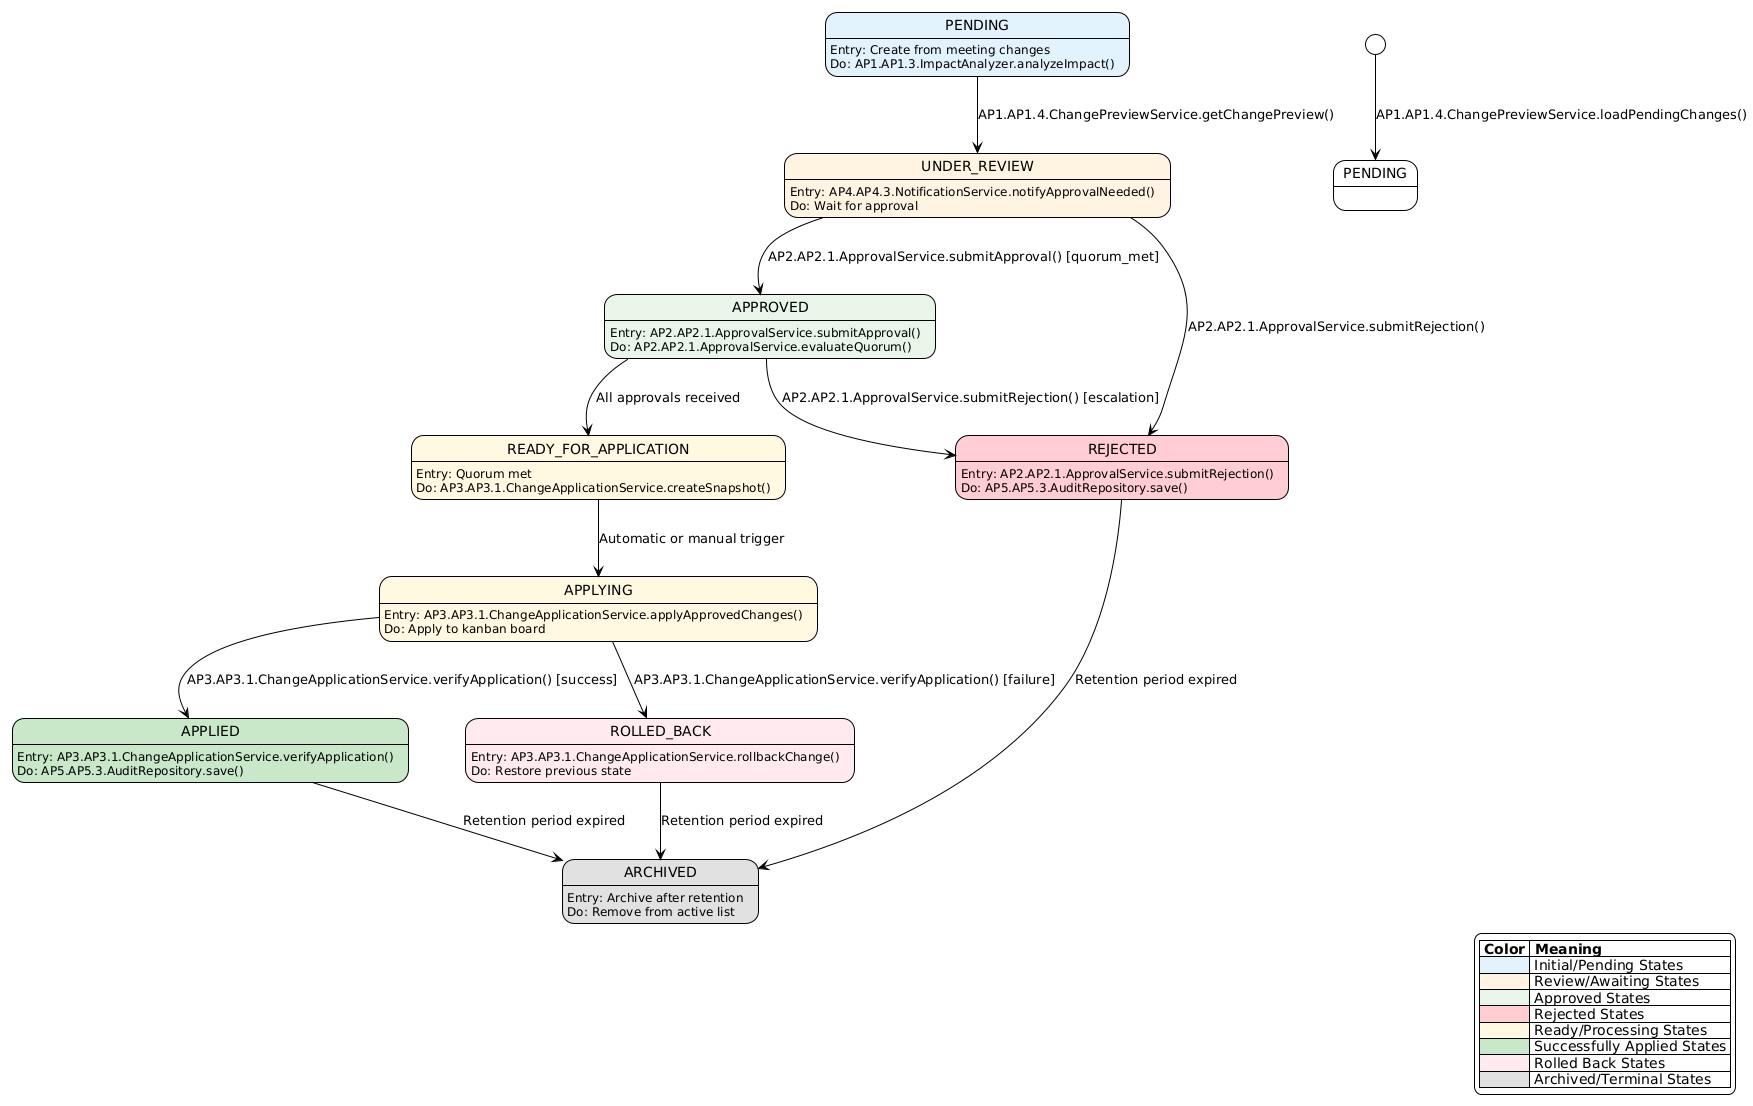

The diagram above was rendered by PlantUML. Its source (embedded in the PNG):
@startuml
!theme plain
skinparam backgroundColor #FEFEFE

' ==================== LEGEND ====================
legend right
    |= Color |= Meaning |
    | <#E3F2FD> | Initial/Pending States |
    | <#FFF3E0> | Review/Awaiting States |
    | <#E8F5E9> | Approved States |
    | <#FFCDD2> | Rejected States |
    | <#FFF8E1> | Ready/Processing States |
    | <#C8E6C9> | Successfully Applied States |
    | <#FFEBEE> | Rolled Back States |
    | <#E0E0E0> | Archived/Terminal States |
endlegend

[*] --> PENDING : AP1.AP1.4.ChangePreviewService.loadPendingChanges()

state "PENDING" as P #E3F2FD {
    P : Entry: Create from meeting changes
    P : Do: AP1.AP1.3.ImpactAnalyzer.analyzeImpact()
}

state "UNDER_REVIEW" as UR #FFF3E0 {
    UR : Entry: AP4.AP4.3.NotificationService.notifyApprovalNeeded()
    UR : Do: Wait for approval
}

state "APPROVED" as AP #E8F5E9 {
    AP : Entry: AP2.AP2.1.ApprovalService.submitApproval()
    AP : Do: AP2.AP2.1.ApprovalService.evaluateQuorum()
}

state "REJECTED" as RJ #FFCDD2 {
    RJ : Entry: AP2.AP2.1.ApprovalService.submitRejection()
    RJ : Do: AP5.AP5.3.AuditRepository.save()
}

state "READY_FOR_APPLICATION" as RFA #FFF8E1 {
    RFA : Entry: Quorum met
    RFA : Do: AP3.AP3.1.ChangeApplicationService.createSnapshot()
}

state "APPLYING" as APP #FFF8E1 {
    APP : Entry: AP3.AP3.1.ChangeApplicationService.applyApprovedChanges()
    APP : Do: Apply to kanban board
}

state "APPLIED" as AD #C8E6C9 {
    AD : Entry: AP3.AP3.1.ChangeApplicationService.verifyApplication()
    AD : Do: AP5.AP5.3.AuditRepository.save()
}

state "ROLLED_BACK" as RB #FFEBEE {
    RB : Entry: AP3.AP3.1.ChangeApplicationService.rollbackChange()
    RB : Do: Restore previous state
}

state "ARCHIVED" as AR #E0E0E0 {
    AR : Entry: Archive after retention
    AR : Do: Remove from active list
}

P --> UR : AP1.AP1.4.ChangePreviewService.getChangePreview()
UR --> AP : AP2.AP2.1.ApprovalService.submitApproval() [quorum_met]
UR --> RJ : AP2.AP2.1.ApprovalService.submitRejection()
AP --> RFA : All approvals received
RFA --> APP : Automatic or manual trigger
APP --> AD : AP3.AP3.1.ChangeApplicationService.verifyApplication() [success]
APP --> RB : AP3.AP3.1.ChangeApplicationService.verifyApplication() [failure]
AD --> AR : Retention period expired
RJ --> AR : Retention period expired
RB --> AR : Retention period expired
AP --> RJ : AP2.AP2.1.ApprovalService.submitRejection() [escalation]
@enduml